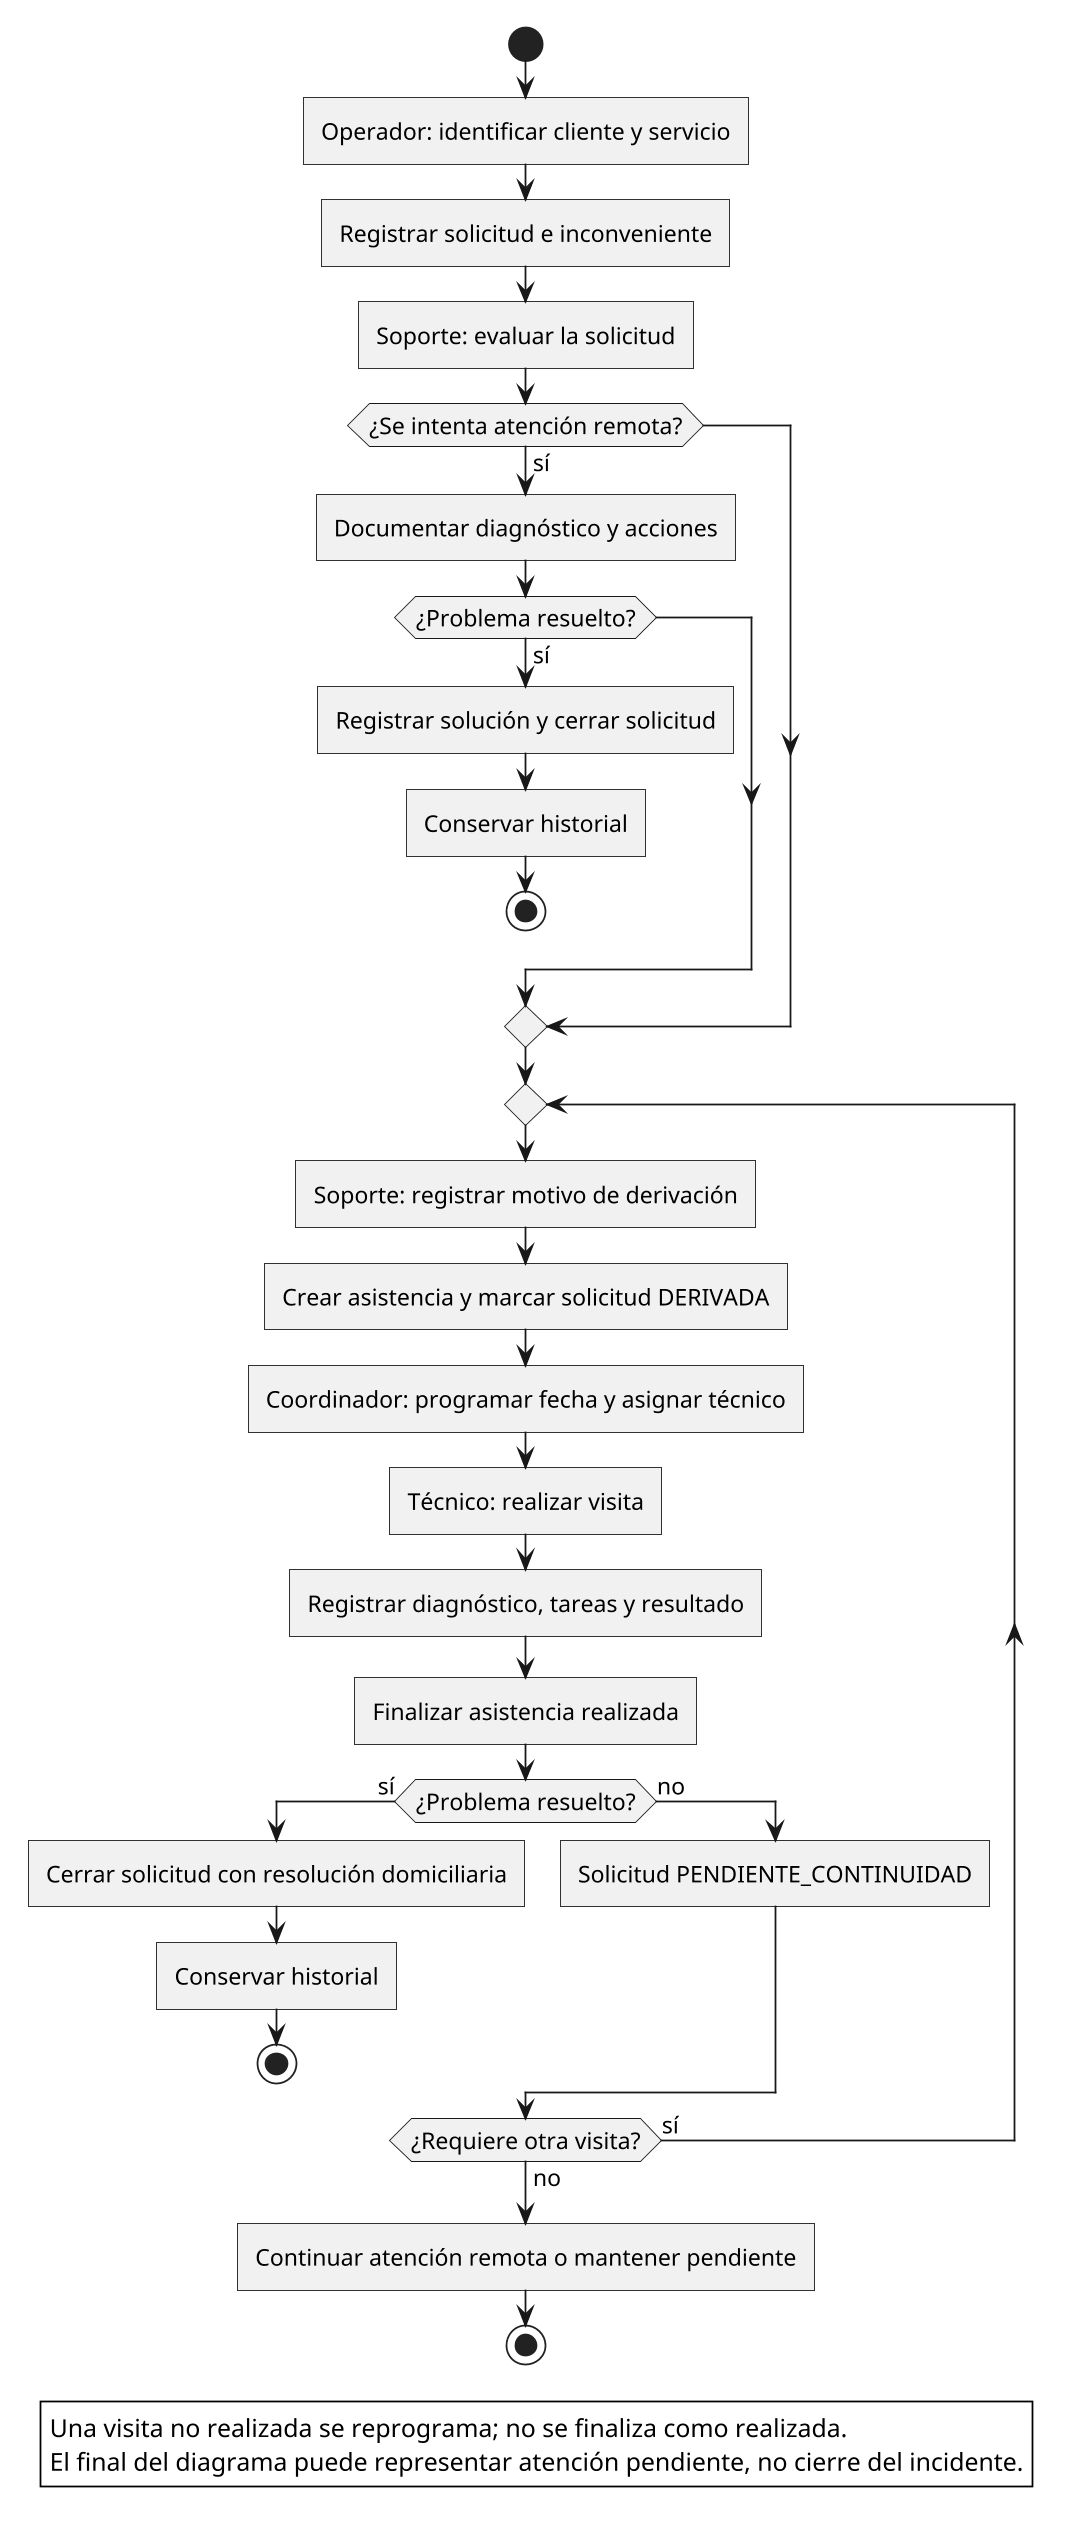

The diagram above was rendered by PlantUML. Its source (embedded in the PNG):
@startuml 03_actividad_atencion
skinparam monochrome true
skinparam backgroundColor white
skinparam shadowing false
skinparam defaultFontName SansSerif
skinparam defaultFontSize 13
skinparam dpi 170
skinparam roundcorner 0
skinparam classAttributeIconSize 0
skinparam nodesep 30
skinparam ranksep 35
hide circle
start
:Operador: identificar cliente y servicio;
:Registrar solicitud e inconveniente;
:Soporte: evaluar la solicitud;
if (¿Se intenta atención remota?) then (sí)
  :Documentar diagnóstico y acciones;
  if (¿Problema resuelto?) then (sí)
    :Registrar solución y cerrar solicitud;
    :Conservar historial;
    stop
  endif
endif
repeat
  :Soporte: registrar motivo de derivación;
  :Crear asistencia y marcar solicitud DERIVADA;
  :Coordinador: programar fecha y asignar técnico;
  :Técnico: realizar visita;
  :Registrar diagnóstico, tareas y resultado;
  :Finalizar asistencia realizada;
  if (¿Problema resuelto?) then (sí)
    :Cerrar solicitud con resolución domiciliaria;
    :Conservar historial;
    stop
  else (no)
    :Solicitud PENDIENTE_CONTINUIDAD;
  endif
repeat while (¿Requiere otra visita?) is (sí) not (no)
:Continuar atención remota o mantener pendiente;
stop
legend bottom
  Una visita no realizada se reprograma; no se finaliza como realizada.
  El final del diagrama puede representar atención pendiente, no cierre del incidente.
endlegend
@enduml